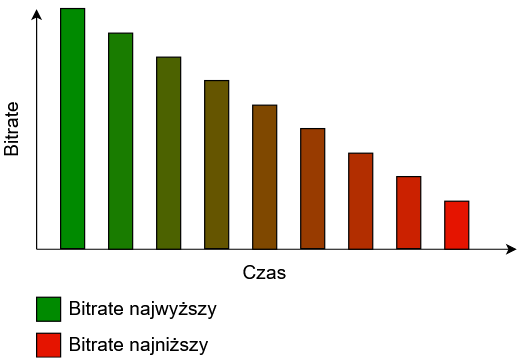

The diagram above was exported from draw.io. Its source (the exported page's mxGraphModel, read from the mxfile embedded in the PNG):
<mxGraphModel dx="488" dy="1257" grid="1" gridSize="10" guides="1" tooltips="1" connect="1" arrows="1" fold="1" page="1" pageScale="1" pageWidth="1169" pageHeight="827" background="#ffffff" math="0" shadow="0">
  <root>
    <mxCell id="0" />
    <mxCell id="1" parent="0" />
    <mxCell id="3nSeNv_mmvtbLaGtNR63-752" value="" style="endArrow=classic;html=1;" edge="1" parent="1">
      <mxGeometry width="50" height="50" relative="1" as="geometry">
        <mxPoint x="40" y="200" as="sourcePoint" />
        <mxPoint x="40" as="targetPoint" />
      </mxGeometry>
    </mxCell>
    <mxCell id="3nSeNv_mmvtbLaGtNR63-753" value="" style="endArrow=classic;html=1;" edge="1" parent="1">
      <mxGeometry width="50" height="50" relative="1" as="geometry">
        <mxPoint x="40" y="200" as="sourcePoint" />
        <mxPoint x="440" y="200" as="targetPoint" />
      </mxGeometry>
    </mxCell>
    <mxCell id="3nSeNv_mmvtbLaGtNR63-754" value="" style="rounded=0;whiteSpace=wrap;html=1;fillColor=#008a00;strokeColor=#000000;fontColor=#ffffff;" vertex="1" parent="1">
      <mxGeometry x="60" y="-0.5" width="20" height="200" as="geometry" />
    </mxCell>
    <mxCell id="3nSeNv_mmvtbLaGtNR63-755" value="" style="rounded=0;whiteSpace=wrap;html=1;fillColor=#4C6200;strokeColor=#000000;fontColor=#ffffff;" vertex="1" parent="1">
      <mxGeometry x="140" y="40" width="20" height="160" as="geometry" />
    </mxCell>
    <mxCell id="3nSeNv_mmvtbLaGtNR63-756" value="" style="rounded=0;whiteSpace=wrap;html=1;fillColor=#7F4800;" vertex="1" parent="1">
      <mxGeometry x="220" y="80" width="20" height="120" as="geometry" />
    </mxCell>
    <mxCell id="3nSeNv_mmvtbLaGtNR63-758" value="" style="rounded=0;whiteSpace=wrap;html=1;fillColor=#E51400;" vertex="1" parent="1">
      <mxGeometry x="380" y="160" width="20" height="40" as="geometry" />
    </mxCell>
    <mxCell id="3nSeNv_mmvtbLaGtNR63-761" value="" style="rounded=0;whiteSpace=wrap;html=1;fillColor=#B22E00;" vertex="1" parent="1">
      <mxGeometry x="300" y="120" width="20" height="80" as="geometry" />
    </mxCell>
    <mxCell id="3nSeNv_mmvtbLaGtNR63-765" value="Czas" style="text;html=1;align=center;verticalAlign=middle;resizable=0;points=[];;autosize=1;fontSize=16;" vertex="1" parent="1">
      <mxGeometry x="205" y="210" width="50" height="20" as="geometry" />
    </mxCell>
    <mxCell id="3nSeNv_mmvtbLaGtNR63-766" value="Bitrate" style="text;html=1;align=center;verticalAlign=middle;resizable=0;points=[];;autosize=1;fontSize=16;rotation=-90;" vertex="1" parent="1">
      <mxGeometry x="-10" y="90" width="60" height="20" as="geometry" />
    </mxCell>
    <mxCell id="3nSeNv_mmvtbLaGtNR63-767" value="" style="rounded=0;whiteSpace=wrap;html=1;fillColor=#E51400;" vertex="1" parent="1">
      <mxGeometry x="40" y="270" width="20" height="20" as="geometry" />
    </mxCell>
    <mxCell id="3nSeNv_mmvtbLaGtNR63-768" value="Bitrate najniższy" style="text;html=1;align=left;verticalAlign=middle;resizable=0;points=[];;autosize=1;fontSize=16;" vertex="1" parent="1">
      <mxGeometry x="65" y="270" width="130" height="20" as="geometry" />
    </mxCell>
    <mxCell id="3nSeNv_mmvtbLaGtNR63-771" value="" style="rounded=0;whiteSpace=wrap;html=1;fillColor=#008A00;" vertex="1" parent="1">
      <mxGeometry x="40" y="240" width="20" height="20" as="geometry" />
    </mxCell>
    <mxCell id="3nSeNv_mmvtbLaGtNR63-772" value="&lt;div&gt;Bitrate najwyższy&lt;br&gt;&lt;/div&gt;" style="text;html=1;align=left;verticalAlign=middle;resizable=0;points=[];;autosize=1;fontSize=16;" vertex="1" parent="1">
      <mxGeometry x="65" y="240" width="140" height="20" as="geometry" />
    </mxCell>
    <mxCell id="3nSeNv_mmvtbLaGtNR63-780" value="" style="rounded=0;whiteSpace=wrap;html=1;fillColor=#CB2100;" vertex="1" parent="1">
      <mxGeometry x="340" y="139.5" width="20" height="60" as="geometry" />
    </mxCell>
    <mxCell id="3nSeNv_mmvtbLaGtNR63-784" value="" style="rounded=0;whiteSpace=wrap;html=1;fillColor=#983B00;" vertex="1" parent="1">
      <mxGeometry x="260" y="99.5" width="20" height="100" as="geometry" />
    </mxCell>
    <mxCell id="3nSeNv_mmvtbLaGtNR63-786" value="" style="rounded=0;whiteSpace=wrap;html=1;fillColor=#655500;" vertex="1" parent="1">
      <mxGeometry x="180" y="59.5" width="20" height="140" as="geometry" />
    </mxCell>
    <mxCell id="3nSeNv_mmvtbLaGtNR63-787" value="" style="rounded=0;whiteSpace=wrap;html=1;fillColor=#197C00;" vertex="1" parent="1">
      <mxGeometry x="100" y="20" width="20" height="180" as="geometry" />
    </mxCell>
  </root>
</mxGraphModel>